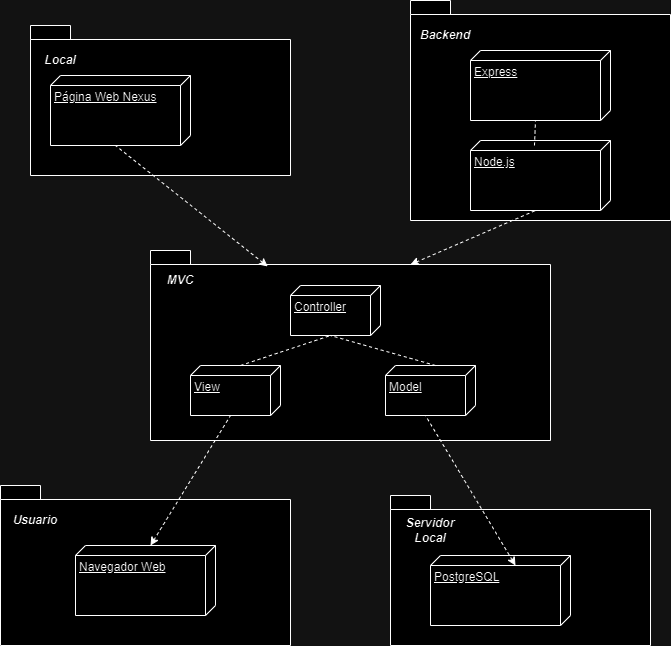

The diagram above was exported from draw.io. Its source (the exported page's mxGraphModel, read from the mxfile embedded in the PNG):
<mxGraphModel dx="607" dy="772" grid="1" gridSize="10" guides="1" tooltips="1" connect="1" arrows="1" fold="1" page="1" pageScale="1" pageWidth="827" pageHeight="1169" math="0" shadow="0">
  <root>
    <mxCell id="0" />
    <mxCell id="1" parent="0" />
    <mxCell id="Ysm30mxPzNln4FoJBmA9-29" value="" style="shape=folder;fontStyle=1;spacingTop=10;tabWidth=40;tabHeight=14;tabPosition=left;html=1;whiteSpace=wrap;" vertex="1" parent="1">
      <mxGeometry x="1260" y="757" width="260" height="150" as="geometry" />
    </mxCell>
    <mxCell id="Ysm30mxPzNln4FoJBmA9-30" value="PostgreSQL" style="verticalAlign=top;align=left;spacingTop=8;spacingLeft=2;spacingRight=12;shape=cube;size=10;direction=south;fontStyle=4;html=1;whiteSpace=wrap;" vertex="1" parent="1">
      <mxGeometry x="1300" y="817" width="140" height="70" as="geometry" />
    </mxCell>
    <mxCell id="Ysm30mxPzNln4FoJBmA9-31" value="&lt;font style=&quot;font-size: 12px;&quot;&gt;&lt;b&gt;&lt;i&gt;Servidor Local&lt;/i&gt;&lt;/b&gt;&lt;/font&gt;" style="text;html=1;align=center;verticalAlign=middle;whiteSpace=wrap;rounded=0;" vertex="1" parent="1">
      <mxGeometry x="1270" y="777" width="60" height="30" as="geometry" />
    </mxCell>
    <mxCell id="Ysm30mxPzNln4FoJBmA9-32" value="" style="shape=folder;fontStyle=1;spacingTop=10;tabWidth=40;tabHeight=14;tabPosition=left;html=1;whiteSpace=wrap;" vertex="1" parent="1">
      <mxGeometry x="870" y="747" width="290" height="160" as="geometry" />
    </mxCell>
    <mxCell id="Ysm30mxPzNln4FoJBmA9-33" value="&lt;font style=&quot;font-size: 12px;&quot;&gt;&lt;b&gt;&lt;i&gt;Usuario&lt;/i&gt;&lt;/b&gt;&lt;/font&gt;" style="text;html=1;align=center;verticalAlign=middle;whiteSpace=wrap;rounded=0;" vertex="1" parent="1">
      <mxGeometry x="875" y="767" width="60" height="30" as="geometry" />
    </mxCell>
    <mxCell id="Ysm30mxPzNln4FoJBmA9-34" value="Navegador Web" style="verticalAlign=top;align=left;spacingTop=8;spacingLeft=2;spacingRight=12;shape=cube;size=10;direction=south;fontStyle=4;html=1;whiteSpace=wrap;" vertex="1" parent="1">
      <mxGeometry x="945" y="807" width="140" height="70" as="geometry" />
    </mxCell>
    <mxCell id="Ysm30mxPzNln4FoJBmA9-35" value="" style="shape=folder;fontStyle=1;spacingTop=10;tabWidth=40;tabHeight=14;tabPosition=left;html=1;whiteSpace=wrap;" vertex="1" parent="1">
      <mxGeometry x="1280" y="262" width="260" height="220" as="geometry" />
    </mxCell>
    <mxCell id="Ysm30mxPzNln4FoJBmA9-36" value="Express" style="verticalAlign=top;align=left;spacingTop=8;spacingLeft=2;spacingRight=12;shape=cube;size=10;direction=south;fontStyle=4;html=1;whiteSpace=wrap;" vertex="1" parent="1">
      <mxGeometry x="1340" y="312" width="140" height="70" as="geometry" />
    </mxCell>
    <mxCell id="Ysm30mxPzNln4FoJBmA9-37" value="Node.js" style="verticalAlign=top;align=left;spacingTop=8;spacingLeft=2;spacingRight=12;shape=cube;size=10;direction=south;fontStyle=4;html=1;whiteSpace=wrap;" vertex="1" parent="1">
      <mxGeometry x="1340" y="402" width="140" height="70" as="geometry" />
    </mxCell>
    <mxCell id="Ysm30mxPzNln4FoJBmA9-38" value="&lt;b&gt;&lt;i&gt;Backend&lt;/i&gt;&lt;/b&gt;" style="text;html=1;align=center;verticalAlign=middle;whiteSpace=wrap;rounded=0;" vertex="1" parent="1">
      <mxGeometry x="1285" y="282" width="60" height="30" as="geometry" />
    </mxCell>
    <mxCell id="Ysm30mxPzNln4FoJBmA9-39" value="" style="shape=folder;fontStyle=1;spacingTop=10;tabWidth=40;tabHeight=14;tabPosition=left;html=1;whiteSpace=wrap;" vertex="1" parent="1">
      <mxGeometry x="900" y="287" width="260" height="150" as="geometry" />
    </mxCell>
    <mxCell id="Ysm30mxPzNln4FoJBmA9-40" value="Página Web Nexus" style="verticalAlign=top;align=left;spacingTop=8;spacingLeft=2;spacingRight=12;shape=cube;size=10;direction=south;fontStyle=4;html=1;whiteSpace=wrap;" vertex="1" parent="1">
      <mxGeometry x="920" y="337" width="140" height="70" as="geometry" />
    </mxCell>
    <mxCell id="Ysm30mxPzNln4FoJBmA9-41" value="&lt;b&gt;&lt;i&gt;Local&lt;/i&gt;&lt;/b&gt;" style="text;html=1;align=center;verticalAlign=middle;whiteSpace=wrap;rounded=0;" vertex="1" parent="1">
      <mxGeometry x="900" y="307" width="60" height="30" as="geometry" />
    </mxCell>
    <mxCell id="Ysm30mxPzNln4FoJBmA9-44" value="" style="endArrow=none;dashed=1;html=1;rounded=0;entryX=0;entryY=0;entryDx=70;entryDy=75;entryPerimeter=0;exitX=0.071;exitY=0.543;exitDx=0;exitDy=0;exitPerimeter=0;" edge="1" parent="1" source="Ysm30mxPzNln4FoJBmA9-37" target="Ysm30mxPzNln4FoJBmA9-36">
      <mxGeometry width="50" height="50" relative="1" as="geometry">
        <mxPoint x="1205" y="372" as="sourcePoint" />
        <mxPoint x="1255" y="322" as="targetPoint" />
      </mxGeometry>
    </mxCell>
    <mxCell id="Ysm30mxPzNln4FoJBmA9-48" value="" style="shape=folder;fontStyle=1;spacingTop=10;tabWidth=40;tabHeight=14;tabPosition=left;html=1;whiteSpace=wrap;" vertex="1" parent="1">
      <mxGeometry x="1020" y="512" width="400" height="190" as="geometry" />
    </mxCell>
    <mxCell id="Ysm30mxPzNln4FoJBmA9-49" value="&lt;b&gt;&lt;i&gt;MVC&lt;/i&gt;&lt;/b&gt;" style="text;html=1;align=center;verticalAlign=middle;whiteSpace=wrap;rounded=0;" vertex="1" parent="1">
      <mxGeometry x="1020" y="527" width="60" height="30" as="geometry" />
    </mxCell>
    <mxCell id="Ysm30mxPzNln4FoJBmA9-69" value="Model" style="verticalAlign=top;align=left;spacingTop=8;spacingLeft=2;spacingRight=12;shape=cube;size=10;direction=south;fontStyle=4;html=1;whiteSpace=wrap;" vertex="1" parent="1">
      <mxGeometry x="1255" y="627" width="90" height="50" as="geometry" />
    </mxCell>
    <mxCell id="Ysm30mxPzNln4FoJBmA9-70" value="View" style="verticalAlign=top;align=left;spacingTop=8;spacingLeft=2;spacingRight=12;shape=cube;size=10;direction=south;fontStyle=4;html=1;whiteSpace=wrap;" vertex="1" parent="1">
      <mxGeometry x="1060" y="627" width="90" height="50" as="geometry" />
    </mxCell>
    <mxCell id="Ysm30mxPzNln4FoJBmA9-71" value="Controller" style="verticalAlign=top;align=left;spacingTop=8;spacingLeft=2;spacingRight=12;shape=cube;size=10;direction=south;fontStyle=4;html=1;whiteSpace=wrap;" vertex="1" parent="1">
      <mxGeometry x="1160" y="547" width="90" height="50" as="geometry" />
    </mxCell>
    <mxCell id="Ysm30mxPzNln4FoJBmA9-72" value="" style="endArrow=none;dashed=1;html=1;rounded=0;entryX=0;entryY=0;entryDx=50;entryDy=50;entryPerimeter=0;exitX=0;exitY=0;exitDx=0;exitDy=40;exitPerimeter=0;startArrow=none;startFill=0;" edge="1" parent="1" source="Ysm30mxPzNln4FoJBmA9-70" target="Ysm30mxPzNln4FoJBmA9-71">
      <mxGeometry width="50" height="50" relative="1" as="geometry">
        <mxPoint x="1040" y="577" as="sourcePoint" />
        <mxPoint x="1180" y="427" as="targetPoint" />
      </mxGeometry>
    </mxCell>
    <mxCell id="Ysm30mxPzNln4FoJBmA9-73" value="" style="endArrow=none;dashed=1;html=1;rounded=0;entryX=0;entryY=0;entryDx=50;entryDy=50;entryPerimeter=0;exitX=0;exitY=0;exitDx=0;exitDy=40;exitPerimeter=0;startArrow=none;startFill=0;" edge="1" parent="1" source="Ysm30mxPzNln4FoJBmA9-69" target="Ysm30mxPzNln4FoJBmA9-71">
      <mxGeometry width="50" height="50" relative="1" as="geometry">
        <mxPoint x="1120" y="637" as="sourcePoint" />
        <mxPoint x="1210" y="607" as="targetPoint" />
      </mxGeometry>
    </mxCell>
    <mxCell id="Ysm30mxPzNln4FoJBmA9-76" value="" style="endArrow=none;dashed=1;html=1;rounded=0;exitX=0;exitY=0;exitDx=0;exitDy=65;exitPerimeter=0;startArrow=classic;startFill=1;entryX=0;entryY=0;entryDx=50;entryDy=50;entryPerimeter=0;" edge="1" parent="1" target="Ysm30mxPzNln4FoJBmA9-69">
      <mxGeometry width="50" height="50" relative="1" as="geometry">
        <mxPoint x="1385" y="827" as="sourcePoint" />
        <mxPoint x="1305" y="687" as="targetPoint" />
      </mxGeometry>
    </mxCell>
    <mxCell id="Ysm30mxPzNln4FoJBmA9-78" value="" style="endArrow=none;dashed=1;html=1;rounded=0;entryX=0;entryY=0;entryDx=50;entryDy=50;entryPerimeter=0;exitX=0;exitY=0;exitDx=0;exitDy=65;exitPerimeter=0;startArrow=classic;startFill=1;" edge="1" parent="1" source="Ysm30mxPzNln4FoJBmA9-34" target="Ysm30mxPzNln4FoJBmA9-70">
      <mxGeometry width="50" height="50" relative="1" as="geometry">
        <mxPoint x="1140" y="827" as="sourcePoint" />
        <mxPoint x="1060" y="687" as="targetPoint" />
      </mxGeometry>
    </mxCell>
    <mxCell id="Ysm30mxPzNln4FoJBmA9-79" value="" style="endArrow=none;dashed=1;html=1;rounded=0;entryX=0;entryY=0;entryDx=70;entryDy=75;entryPerimeter=0;startArrow=classic;startFill=1;exitX=0.293;exitY=0.084;exitDx=0;exitDy=0;exitPerimeter=0;" edge="1" parent="1" source="Ysm30mxPzNln4FoJBmA9-48" target="Ysm30mxPzNln4FoJBmA9-40">
      <mxGeometry width="50" height="50" relative="1" as="geometry">
        <mxPoint x="1090" y="487" as="sourcePoint" />
        <mxPoint x="935" y="477" as="targetPoint" />
      </mxGeometry>
    </mxCell>
    <mxCell id="Ysm30mxPzNln4FoJBmA9-80" value="" style="endArrow=none;dashed=1;html=1;rounded=0;entryX=0;entryY=0;entryDx=70;entryDy=75;entryPerimeter=0;startArrow=classic;startFill=1;exitX=0.65;exitY=0.074;exitDx=0;exitDy=0;exitPerimeter=0;" edge="1" parent="1" source="Ysm30mxPzNln4FoJBmA9-48" target="Ysm30mxPzNln4FoJBmA9-37">
      <mxGeometry width="50" height="50" relative="1" as="geometry">
        <mxPoint x="1220" y="477" as="sourcePoint" />
        <mxPoint x="1460" y="547" as="targetPoint" />
      </mxGeometry>
    </mxCell>
  </root>
</mxGraphModel>